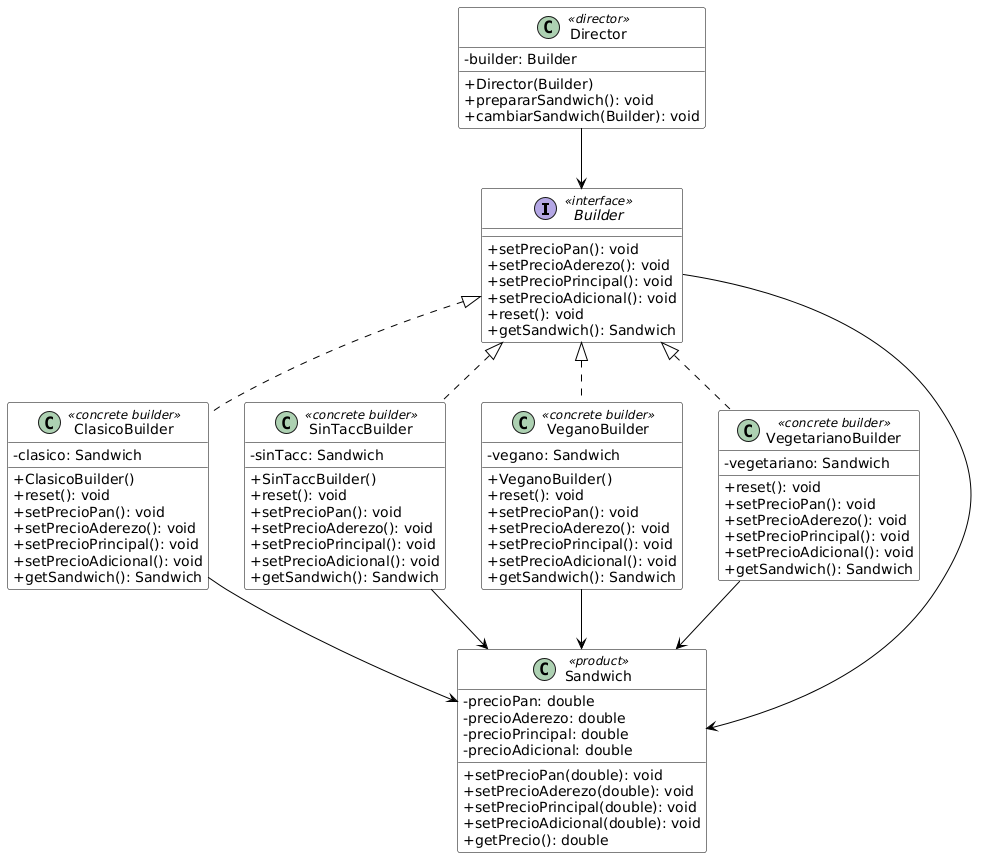

The diagram above was rendered by PlantUML. Its source (embedded in the PNG):
@startuml
skinparam classAttributeIconSize 0
skinparam class {
    BackgroundColor White
    ArrowColor Black
    BorderColor Black
}




' Interfaces y Clases principales del patrón

interface Builder <<interface>> {
    +setPrecioPan(): void
    +setPrecioAderezo(): void
    +setPrecioPrincipal(): void
    +setPrecioAdicional(): void
    +reset(): void
    +getSandwich(): Sandwich
}

class Sandwich <<product>> {
    -precioPan: double
    -precioAderezo: double
    -precioPrincipal: double
    -precioAdicional: double
    +setPrecioPan(double): void
    +setPrecioAderezo(double): void
    +setPrecioPrincipal(double): void
    +setPrecioAdicional(double): void
    +getPrecio(): double
}

class ClasicoBuilder <<concrete builder>> {
    -clasico: Sandwich
    +ClasicoBuilder()
    +reset(): void
    +setPrecioPan(): void
    +setPrecioAderezo(): void
    +setPrecioPrincipal(): void
    +setPrecioAdicional(): void
    +getSandwich(): Sandwich
}

class SinTaccBuilder <<concrete builder>> {
    -sinTacc: Sandwich
    +SinTaccBuilder()
    +reset(): void
    +setPrecioPan(): void
    +setPrecioAderezo(): void
    +setPrecioPrincipal(): void
    +setPrecioAdicional(): void
    +getSandwich(): Sandwich
}

class VeganoBuilder <<concrete builder>> {
    -vegano: Sandwich
    +VeganoBuilder()
    +reset(): void
    +setPrecioPan(): void
    +setPrecioAderezo(): void
    +setPrecioPrincipal(): void
    +setPrecioAdicional(): void
    +getSandwich(): Sandwich
}

class VegetarianoBuilder <<concrete builder>> {
    -vegetariano: Sandwich
    +reset(): void
    +setPrecioPan(): void
    +setPrecioAderezo(): void
    +setPrecioPrincipal(): void
    +setPrecioAdicional(): void
    +getSandwich(): Sandwich
}

class Director <<director>> {
    -builder: Builder
    +Director(Builder)
    +prepararSandwich(): void
    +cambiarSandwich(Builder): void
}

' Relaciones del patrón
Builder <|.. ClasicoBuilder
Builder <|.. SinTaccBuilder
Builder <|.. VeganoBuilder
Builder <|.. VegetarianoBuilder

Director --> Builder
ClasicoBuilder --> Sandwich
SinTaccBuilder --> Sandwich
VeganoBuilder --> Sandwich
VegetarianoBuilder --> Sandwich
Sandwich <-- Builder
@enduml